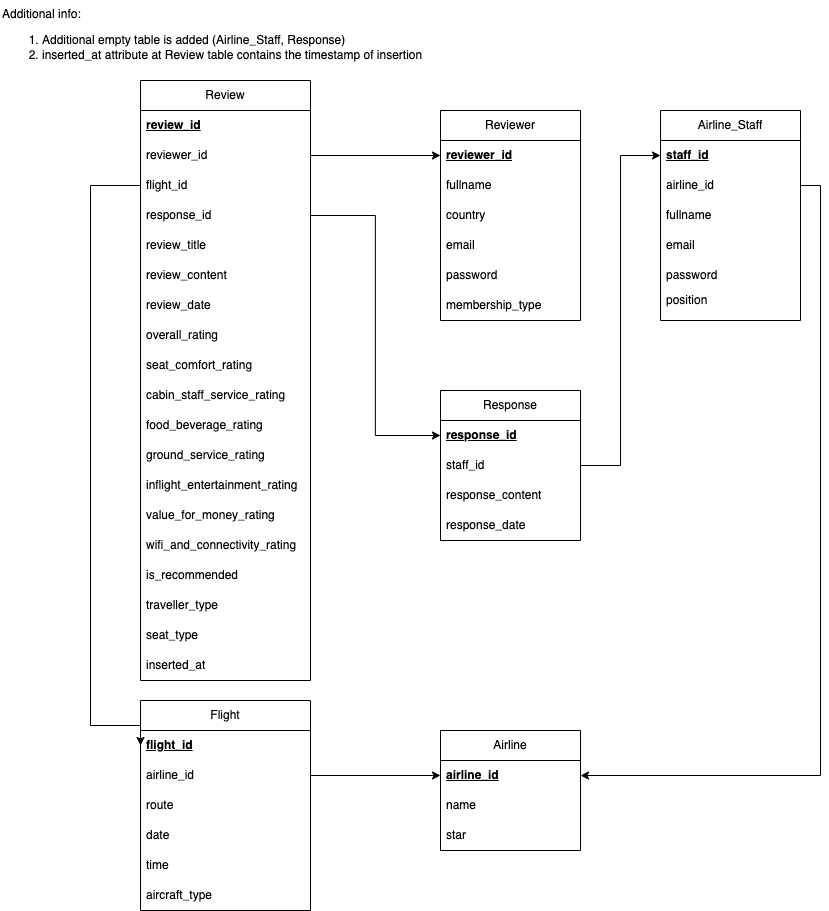

The diagram above was exported from draw.io. Its source (the exported page's mxGraphModel, read from the mxfile embedded in the PNG):
<mxGraphModel dx="1014" dy="197" grid="1" gridSize="10" guides="1" tooltips="1" connect="1" arrows="1" fold="1" page="1" pageScale="1" pageWidth="850" pageHeight="1100" math="0" shadow="0">
  <root>
    <mxCell id="0" />
    <mxCell id="1" parent="0" />
    <mxCell id="82kBl_EP_61KfwP91qFU-1" value="Flight" style="swimlane;fontStyle=0;childLayout=stackLayout;horizontal=1;startSize=30;horizontalStack=0;resizeParent=1;resizeParentMax=0;resizeLast=0;collapsible=1;marginBottom=0;whiteSpace=wrap;html=1;" vertex="1" parent="1">
      <mxGeometry x="1850" y="1820" width="170" height="210" as="geometry" />
    </mxCell>
    <mxCell id="82kBl_EP_61KfwP91qFU-2" value="&lt;b&gt;&lt;u&gt;flight_id&lt;/u&gt;&lt;/b&gt;" style="text;strokeColor=none;fillColor=none;align=left;verticalAlign=middle;spacingLeft=4;spacingRight=4;overflow=hidden;points=[[0,0.5],[1,0.5]];portConstraint=eastwest;rotatable=0;whiteSpace=wrap;html=1;" vertex="1" parent="82kBl_EP_61KfwP91qFU-1">
      <mxGeometry y="30" width="170" height="30" as="geometry" />
    </mxCell>
    <mxCell id="82kBl_EP_61KfwP91qFU-3" value="airline_id" style="text;strokeColor=none;fillColor=none;align=left;verticalAlign=middle;spacingLeft=4;spacingRight=4;overflow=hidden;points=[[0,0.5],[1,0.5]];portConstraint=eastwest;rotatable=0;whiteSpace=wrap;html=1;" vertex="1" parent="82kBl_EP_61KfwP91qFU-1">
      <mxGeometry y="60" width="170" height="30" as="geometry" />
    </mxCell>
    <mxCell id="82kBl_EP_61KfwP91qFU-4" value="route" style="text;strokeColor=none;fillColor=none;align=left;verticalAlign=middle;spacingLeft=4;spacingRight=4;overflow=hidden;points=[[0,0.5],[1,0.5]];portConstraint=eastwest;rotatable=0;whiteSpace=wrap;html=1;" vertex="1" parent="82kBl_EP_61KfwP91qFU-1">
      <mxGeometry y="90" width="170" height="30" as="geometry" />
    </mxCell>
    <mxCell id="82kBl_EP_61KfwP91qFU-5" value="date" style="text;strokeColor=none;fillColor=none;align=left;verticalAlign=middle;spacingLeft=4;spacingRight=4;overflow=hidden;points=[[0,0.5],[1,0.5]];portConstraint=eastwest;rotatable=0;whiteSpace=wrap;html=1;" vertex="1" parent="82kBl_EP_61KfwP91qFU-1">
      <mxGeometry y="120" width="170" height="30" as="geometry" />
    </mxCell>
    <mxCell id="82kBl_EP_61KfwP91qFU-6" value="time" style="text;strokeColor=none;fillColor=none;align=left;verticalAlign=middle;spacingLeft=4;spacingRight=4;overflow=hidden;points=[[0,0.5],[1,0.5]];portConstraint=eastwest;rotatable=0;whiteSpace=wrap;html=1;" vertex="1" parent="82kBl_EP_61KfwP91qFU-1">
      <mxGeometry y="150" width="170" height="30" as="geometry" />
    </mxCell>
    <mxCell id="82kBl_EP_61KfwP91qFU-7" value="aircraft_type" style="text;strokeColor=none;fillColor=none;align=left;verticalAlign=middle;spacingLeft=4;spacingRight=4;overflow=hidden;points=[[0,0.5],[1,0.5]];portConstraint=eastwest;rotatable=0;whiteSpace=wrap;html=1;" vertex="1" parent="82kBl_EP_61KfwP91qFU-1">
      <mxGeometry y="180" width="170" height="30" as="geometry" />
    </mxCell>
    <mxCell id="82kBl_EP_61KfwP91qFU-8" value="Review" style="swimlane;fontStyle=0;childLayout=stackLayout;horizontal=1;startSize=30;horizontalStack=0;resizeParent=1;resizeParentMax=0;resizeLast=0;collapsible=1;marginBottom=0;whiteSpace=wrap;html=1;" vertex="1" parent="1">
      <mxGeometry x="1850" y="1200" width="170" height="600" as="geometry" />
    </mxCell>
    <mxCell id="82kBl_EP_61KfwP91qFU-9" value="&lt;u&gt;&lt;b&gt;review_id&lt;/b&gt;&lt;/u&gt;" style="text;strokeColor=none;fillColor=none;align=left;verticalAlign=middle;spacingLeft=4;spacingRight=4;overflow=hidden;points=[[0,0.5],[1,0.5]];portConstraint=eastwest;rotatable=0;whiteSpace=wrap;html=1;" vertex="1" parent="82kBl_EP_61KfwP91qFU-8">
      <mxGeometry y="30" width="170" height="30" as="geometry" />
    </mxCell>
    <mxCell id="82kBl_EP_61KfwP91qFU-10" value="reviewer_id" style="text;strokeColor=none;fillColor=none;align=left;verticalAlign=middle;spacingLeft=4;spacingRight=4;overflow=hidden;points=[[0,0.5],[1,0.5]];portConstraint=eastwest;rotatable=0;whiteSpace=wrap;html=1;" vertex="1" parent="82kBl_EP_61KfwP91qFU-8">
      <mxGeometry y="60" width="170" height="30" as="geometry" />
    </mxCell>
    <mxCell id="82kBl_EP_61KfwP91qFU-11" value="flight_id" style="text;strokeColor=none;fillColor=none;align=left;verticalAlign=middle;spacingLeft=4;spacingRight=4;overflow=hidden;points=[[0,0.5],[1,0.5]];portConstraint=eastwest;rotatable=0;whiteSpace=wrap;html=1;" vertex="1" parent="82kBl_EP_61KfwP91qFU-8">
      <mxGeometry y="90" width="170" height="30" as="geometry" />
    </mxCell>
    <mxCell id="82kBl_EP_61KfwP91qFU-12" value="response_id" style="text;strokeColor=none;fillColor=none;align=left;verticalAlign=middle;spacingLeft=4;spacingRight=4;overflow=hidden;points=[[0,0.5],[1,0.5]];portConstraint=eastwest;rotatable=0;whiteSpace=wrap;html=1;" vertex="1" parent="82kBl_EP_61KfwP91qFU-8">
      <mxGeometry y="120" width="170" height="30" as="geometry" />
    </mxCell>
    <mxCell id="82kBl_EP_61KfwP91qFU-13" value="review_title" style="text;strokeColor=none;fillColor=none;align=left;verticalAlign=middle;spacingLeft=4;spacingRight=4;overflow=hidden;points=[[0,0.5],[1,0.5]];portConstraint=eastwest;rotatable=0;whiteSpace=wrap;html=1;" vertex="1" parent="82kBl_EP_61KfwP91qFU-8">
      <mxGeometry y="150" width="170" height="30" as="geometry" />
    </mxCell>
    <mxCell id="82kBl_EP_61KfwP91qFU-14" value="review_content" style="text;strokeColor=none;fillColor=none;align=left;verticalAlign=middle;spacingLeft=4;spacingRight=4;overflow=hidden;points=[[0,0.5],[1,0.5]];portConstraint=eastwest;rotatable=0;whiteSpace=wrap;html=1;" vertex="1" parent="82kBl_EP_61KfwP91qFU-8">
      <mxGeometry y="180" width="170" height="30" as="geometry" />
    </mxCell>
    <mxCell id="82kBl_EP_61KfwP91qFU-15" value="review_date" style="text;strokeColor=none;fillColor=none;align=left;verticalAlign=middle;spacingLeft=4;spacingRight=4;overflow=hidden;points=[[0,0.5],[1,0.5]];portConstraint=eastwest;rotatable=0;whiteSpace=wrap;html=1;" vertex="1" parent="82kBl_EP_61KfwP91qFU-8">
      <mxGeometry y="210" width="170" height="30" as="geometry" />
    </mxCell>
    <mxCell id="82kBl_EP_61KfwP91qFU-16" value="overall_rating" style="text;strokeColor=none;fillColor=none;align=left;verticalAlign=middle;spacingLeft=4;spacingRight=4;overflow=hidden;points=[[0,0.5],[1,0.5]];portConstraint=eastwest;rotatable=0;whiteSpace=wrap;html=1;" vertex="1" parent="82kBl_EP_61KfwP91qFU-8">
      <mxGeometry y="240" width="170" height="30" as="geometry" />
    </mxCell>
    <mxCell id="82kBl_EP_61KfwP91qFU-17" value="seat_comfort_rating" style="text;strokeColor=none;fillColor=none;align=left;verticalAlign=middle;spacingLeft=4;spacingRight=4;overflow=hidden;points=[[0,0.5],[1,0.5]];portConstraint=eastwest;rotatable=0;whiteSpace=wrap;html=1;" vertex="1" parent="82kBl_EP_61KfwP91qFU-8">
      <mxGeometry y="270" width="170" height="30" as="geometry" />
    </mxCell>
    <mxCell id="82kBl_EP_61KfwP91qFU-18" value="cabin_staff_service_rating" style="text;strokeColor=none;fillColor=none;align=left;verticalAlign=middle;spacingLeft=4;spacingRight=4;overflow=hidden;points=[[0,0.5],[1,0.5]];portConstraint=eastwest;rotatable=0;whiteSpace=wrap;html=1;" vertex="1" parent="82kBl_EP_61KfwP91qFU-8">
      <mxGeometry y="300" width="170" height="30" as="geometry" />
    </mxCell>
    <mxCell id="82kBl_EP_61KfwP91qFU-19" value="food_beverage_rating" style="text;strokeColor=none;fillColor=none;align=left;verticalAlign=middle;spacingLeft=4;spacingRight=4;overflow=hidden;points=[[0,0.5],[1,0.5]];portConstraint=eastwest;rotatable=0;whiteSpace=wrap;html=1;" vertex="1" parent="82kBl_EP_61KfwP91qFU-8">
      <mxGeometry y="330" width="170" height="30" as="geometry" />
    </mxCell>
    <mxCell id="82kBl_EP_61KfwP91qFU-20" value="ground_service_rating" style="text;strokeColor=none;fillColor=none;align=left;verticalAlign=middle;spacingLeft=4;spacingRight=4;overflow=hidden;points=[[0,0.5],[1,0.5]];portConstraint=eastwest;rotatable=0;whiteSpace=wrap;html=1;" vertex="1" parent="82kBl_EP_61KfwP91qFU-8">
      <mxGeometry y="360" width="170" height="30" as="geometry" />
    </mxCell>
    <mxCell id="82kBl_EP_61KfwP91qFU-21" value="inflight_entertainment_rating" style="text;strokeColor=none;fillColor=none;align=left;verticalAlign=middle;spacingLeft=4;spacingRight=4;overflow=hidden;points=[[0,0.5],[1,0.5]];portConstraint=eastwest;rotatable=0;whiteSpace=wrap;html=1;" vertex="1" parent="82kBl_EP_61KfwP91qFU-8">
      <mxGeometry y="390" width="170" height="30" as="geometry" />
    </mxCell>
    <mxCell id="82kBl_EP_61KfwP91qFU-22" value="&lt;span style=&quot;background-color: initial;&quot;&gt;value_for_money_rating&lt;/span&gt;" style="text;strokeColor=none;fillColor=none;align=left;verticalAlign=middle;spacingLeft=4;spacingRight=4;overflow=hidden;points=[[0,0.5],[1,0.5]];portConstraint=eastwest;rotatable=0;whiteSpace=wrap;html=1;" vertex="1" parent="82kBl_EP_61KfwP91qFU-8">
      <mxGeometry y="420" width="170" height="30" as="geometry" />
    </mxCell>
    <mxCell id="82kBl_EP_61KfwP91qFU-23" value="wifi_and_connectivity_rating" style="text;strokeColor=none;fillColor=none;align=left;verticalAlign=middle;spacingLeft=4;spacingRight=4;overflow=hidden;points=[[0,0.5],[1,0.5]];portConstraint=eastwest;rotatable=0;whiteSpace=wrap;html=1;" vertex="1" parent="82kBl_EP_61KfwP91qFU-8">
      <mxGeometry y="450" width="170" height="30" as="geometry" />
    </mxCell>
    <mxCell id="82kBl_EP_61KfwP91qFU-24" value="&lt;div&gt;is_recommended&lt;/div&gt;" style="text;strokeColor=none;fillColor=none;align=left;verticalAlign=middle;spacingLeft=4;spacingRight=4;overflow=hidden;points=[[0,0.5],[1,0.5]];portConstraint=eastwest;rotatable=0;whiteSpace=wrap;html=1;" vertex="1" parent="82kBl_EP_61KfwP91qFU-8">
      <mxGeometry y="480" width="170" height="30" as="geometry" />
    </mxCell>
    <mxCell id="82kBl_EP_61KfwP91qFU-25" value="traveller_type" style="text;strokeColor=none;fillColor=none;align=left;verticalAlign=middle;spacingLeft=4;spacingRight=4;overflow=hidden;points=[[0,0.5],[1,0.5]];portConstraint=eastwest;rotatable=0;whiteSpace=wrap;html=1;" vertex="1" parent="82kBl_EP_61KfwP91qFU-8">
      <mxGeometry y="510" width="170" height="30" as="geometry" />
    </mxCell>
    <mxCell id="82kBl_EP_61KfwP91qFU-26" value="seat_type" style="text;strokeColor=none;fillColor=none;align=left;verticalAlign=middle;spacingLeft=4;spacingRight=4;overflow=hidden;points=[[0,0.5],[1,0.5]];portConstraint=eastwest;rotatable=0;whiteSpace=wrap;html=1;" vertex="1" parent="82kBl_EP_61KfwP91qFU-8">
      <mxGeometry y="540" width="170" height="30" as="geometry" />
    </mxCell>
    <mxCell id="82kBl_EP_61KfwP91qFU-27" value="inserted_at" style="text;strokeColor=none;fillColor=none;align=left;verticalAlign=middle;spacingLeft=4;spacingRight=4;overflow=hidden;points=[[0,0.5],[1,0.5]];portConstraint=eastwest;rotatable=0;whiteSpace=wrap;html=1;" vertex="1" parent="82kBl_EP_61KfwP91qFU-8">
      <mxGeometry y="570" width="170" height="30" as="geometry" />
    </mxCell>
    <mxCell id="82kBl_EP_61KfwP91qFU-28" style="edgeStyle=orthogonalEdgeStyle;rounded=0;orthogonalLoop=1;jettySize=auto;html=1;entryX=0;entryY=0.5;entryDx=0;entryDy=0;exitX=0;exitY=0.5;exitDx=0;exitDy=0;" edge="1" parent="1" source="82kBl_EP_61KfwP91qFU-11" target="82kBl_EP_61KfwP91qFU-2">
      <mxGeometry relative="1" as="geometry">
        <mxPoint x="1750" y="1270" as="sourcePoint" />
        <mxPoint x="1754" y="1610" as="targetPoint" />
        <Array as="points">
          <mxPoint x="1800" y="1305" />
          <mxPoint x="1800" y="1845" />
        </Array>
      </mxGeometry>
    </mxCell>
    <mxCell id="82kBl_EP_61KfwP91qFU-29" value="Reviewer" style="swimlane;fontStyle=0;childLayout=stackLayout;horizontal=1;startSize=30;horizontalStack=0;resizeParent=1;resizeParentMax=0;resizeLast=0;collapsible=1;marginBottom=0;whiteSpace=wrap;html=1;" vertex="1" parent="1">
      <mxGeometry x="2150" y="1230" width="140" height="210" as="geometry" />
    </mxCell>
    <mxCell id="82kBl_EP_61KfwP91qFU-30" value="&lt;u&gt;&lt;b&gt;reviewer_id&lt;/b&gt;&lt;/u&gt;" style="text;strokeColor=none;fillColor=none;align=left;verticalAlign=middle;spacingLeft=4;spacingRight=4;overflow=hidden;points=[[0,0.5],[1,0.5]];portConstraint=eastwest;rotatable=0;whiteSpace=wrap;html=1;" vertex="1" parent="82kBl_EP_61KfwP91qFU-29">
      <mxGeometry y="30" width="140" height="30" as="geometry" />
    </mxCell>
    <mxCell id="82kBl_EP_61KfwP91qFU-31" value="fullname" style="text;strokeColor=none;fillColor=none;align=left;verticalAlign=middle;spacingLeft=4;spacingRight=4;overflow=hidden;points=[[0,0.5],[1,0.5]];portConstraint=eastwest;rotatable=0;whiteSpace=wrap;html=1;" vertex="1" parent="82kBl_EP_61KfwP91qFU-29">
      <mxGeometry y="60" width="140" height="30" as="geometry" />
    </mxCell>
    <mxCell id="82kBl_EP_61KfwP91qFU-32" value="country" style="text;strokeColor=none;fillColor=none;align=left;verticalAlign=middle;spacingLeft=4;spacingRight=4;overflow=hidden;points=[[0,0.5],[1,0.5]];portConstraint=eastwest;rotatable=0;whiteSpace=wrap;html=1;" vertex="1" parent="82kBl_EP_61KfwP91qFU-29">
      <mxGeometry y="90" width="140" height="30" as="geometry" />
    </mxCell>
    <mxCell id="82kBl_EP_61KfwP91qFU-33" value="email" style="text;strokeColor=none;fillColor=none;align=left;verticalAlign=middle;spacingLeft=4;spacingRight=4;overflow=hidden;points=[[0,0.5],[1,0.5]];portConstraint=eastwest;rotatable=0;whiteSpace=wrap;html=1;" vertex="1" parent="82kBl_EP_61KfwP91qFU-29">
      <mxGeometry y="120" width="140" height="30" as="geometry" />
    </mxCell>
    <mxCell id="82kBl_EP_61KfwP91qFU-34" value="password" style="text;strokeColor=none;fillColor=none;align=left;verticalAlign=middle;spacingLeft=4;spacingRight=4;overflow=hidden;points=[[0,0.5],[1,0.5]];portConstraint=eastwest;rotatable=0;whiteSpace=wrap;html=1;" vertex="1" parent="82kBl_EP_61KfwP91qFU-29">
      <mxGeometry y="150" width="140" height="30" as="geometry" />
    </mxCell>
    <mxCell id="82kBl_EP_61KfwP91qFU-35" value="membership_type" style="text;strokeColor=none;fillColor=none;align=left;verticalAlign=middle;spacingLeft=4;spacingRight=4;overflow=hidden;points=[[0,0.5],[1,0.5]];portConstraint=eastwest;rotatable=0;whiteSpace=wrap;html=1;" vertex="1" parent="82kBl_EP_61KfwP91qFU-29">
      <mxGeometry y="180" width="140" height="30" as="geometry" />
    </mxCell>
    <mxCell id="82kBl_EP_61KfwP91qFU-36" value="Airline_Staff" style="swimlane;fontStyle=0;childLayout=stackLayout;horizontal=1;startSize=30;horizontalStack=0;resizeParent=1;resizeParentMax=0;resizeLast=0;collapsible=1;marginBottom=0;whiteSpace=wrap;html=1;" vertex="1" parent="1">
      <mxGeometry x="2370" y="1230" width="140" height="210" as="geometry" />
    </mxCell>
    <mxCell id="82kBl_EP_61KfwP91qFU-37" value="&lt;b&gt;&lt;u&gt;staff_id&lt;/u&gt;&lt;/b&gt;" style="text;strokeColor=none;fillColor=none;align=left;verticalAlign=middle;spacingLeft=4;spacingRight=4;overflow=hidden;points=[[0,0.5],[1,0.5]];portConstraint=eastwest;rotatable=0;whiteSpace=wrap;html=1;" vertex="1" parent="82kBl_EP_61KfwP91qFU-36">
      <mxGeometry y="30" width="140" height="30" as="geometry" />
    </mxCell>
    <mxCell id="82kBl_EP_61KfwP91qFU-38" value="&lt;div&gt;airline_id&lt;/div&gt;" style="text;strokeColor=none;fillColor=none;align=left;verticalAlign=middle;spacingLeft=4;spacingRight=4;overflow=hidden;points=[[0,0.5],[1,0.5]];portConstraint=eastwest;rotatable=0;whiteSpace=wrap;html=1;" vertex="1" parent="82kBl_EP_61KfwP91qFU-36">
      <mxGeometry y="60" width="140" height="30" as="geometry" />
    </mxCell>
    <mxCell id="82kBl_EP_61KfwP91qFU-39" value="fullname" style="text;strokeColor=none;fillColor=none;align=left;verticalAlign=middle;spacingLeft=4;spacingRight=4;overflow=hidden;points=[[0,0.5],[1,0.5]];portConstraint=eastwest;rotatable=0;whiteSpace=wrap;html=1;" vertex="1" parent="82kBl_EP_61KfwP91qFU-36">
      <mxGeometry y="90" width="140" height="30" as="geometry" />
    </mxCell>
    <mxCell id="82kBl_EP_61KfwP91qFU-40" value="email" style="text;strokeColor=none;fillColor=none;align=left;verticalAlign=middle;spacingLeft=4;spacingRight=4;overflow=hidden;points=[[0,0.5],[1,0.5]];portConstraint=eastwest;rotatable=0;whiteSpace=wrap;html=1;" vertex="1" parent="82kBl_EP_61KfwP91qFU-36">
      <mxGeometry y="120" width="140" height="30" as="geometry" />
    </mxCell>
    <mxCell id="82kBl_EP_61KfwP91qFU-41" value="password" style="text;strokeColor=none;fillColor=none;align=left;verticalAlign=middle;spacingLeft=4;spacingRight=4;overflow=hidden;points=[[0,0.5],[1,0.5]];portConstraint=eastwest;rotatable=0;whiteSpace=wrap;html=1;" vertex="1" parent="82kBl_EP_61KfwP91qFU-36">
      <mxGeometry y="150" width="140" height="30" as="geometry" />
    </mxCell>
    <mxCell id="82kBl_EP_61KfwP91qFU-42" value="position&lt;div&gt;&lt;br&gt;&lt;/div&gt;" style="text;strokeColor=none;fillColor=none;align=left;verticalAlign=middle;spacingLeft=4;spacingRight=4;overflow=hidden;points=[[0,0.5],[1,0.5]];portConstraint=eastwest;rotatable=0;whiteSpace=wrap;html=1;" vertex="1" parent="82kBl_EP_61KfwP91qFU-36">
      <mxGeometry y="180" width="140" height="30" as="geometry" />
    </mxCell>
    <mxCell id="82kBl_EP_61KfwP91qFU-43" value="Airline" style="swimlane;fontStyle=0;childLayout=stackLayout;horizontal=1;startSize=30;horizontalStack=0;resizeParent=1;resizeParentMax=0;resizeLast=0;collapsible=1;marginBottom=0;whiteSpace=wrap;html=1;" vertex="1" parent="1">
      <mxGeometry x="2150" y="1850" width="140" height="120" as="geometry" />
    </mxCell>
    <mxCell id="82kBl_EP_61KfwP91qFU-44" value="&lt;b&gt;&lt;u&gt;airline_id&lt;/u&gt;&lt;/b&gt;" style="text;strokeColor=none;fillColor=none;align=left;verticalAlign=middle;spacingLeft=4;spacingRight=4;overflow=hidden;points=[[0,0.5],[1,0.5]];portConstraint=eastwest;rotatable=0;whiteSpace=wrap;html=1;" vertex="1" parent="82kBl_EP_61KfwP91qFU-43">
      <mxGeometry y="30" width="140" height="30" as="geometry" />
    </mxCell>
    <mxCell id="82kBl_EP_61KfwP91qFU-45" value="name" style="text;strokeColor=none;fillColor=none;align=left;verticalAlign=middle;spacingLeft=4;spacingRight=4;overflow=hidden;points=[[0,0.5],[1,0.5]];portConstraint=eastwest;rotatable=0;whiteSpace=wrap;html=1;" vertex="1" parent="82kBl_EP_61KfwP91qFU-43">
      <mxGeometry y="60" width="140" height="30" as="geometry" />
    </mxCell>
    <mxCell id="82kBl_EP_61KfwP91qFU-46" value="star" style="text;strokeColor=none;fillColor=none;align=left;verticalAlign=middle;spacingLeft=4;spacingRight=4;overflow=hidden;points=[[0,0.5],[1,0.5]];portConstraint=eastwest;rotatable=0;whiteSpace=wrap;html=1;" vertex="1" parent="82kBl_EP_61KfwP91qFU-43">
      <mxGeometry y="90" width="140" height="30" as="geometry" />
    </mxCell>
    <mxCell id="82kBl_EP_61KfwP91qFU-47" style="edgeStyle=orthogonalEdgeStyle;rounded=0;orthogonalLoop=1;jettySize=auto;html=1;entryX=0;entryY=0.5;entryDx=0;entryDy=0;" edge="1" parent="1" source="82kBl_EP_61KfwP91qFU-3" target="82kBl_EP_61KfwP91qFU-44">
      <mxGeometry relative="1" as="geometry">
        <mxPoint x="2045" y="1745" as="sourcePoint" />
      </mxGeometry>
    </mxCell>
    <mxCell id="82kBl_EP_61KfwP91qFU-48" style="edgeStyle=orthogonalEdgeStyle;rounded=0;orthogonalLoop=1;jettySize=auto;html=1;exitX=1;exitY=0.5;exitDx=0;exitDy=0;entryX=0;entryY=0.5;entryDx=0;entryDy=0;" edge="1" parent="1" source="82kBl_EP_61KfwP91qFU-10" target="82kBl_EP_61KfwP91qFU-30">
      <mxGeometry relative="1" as="geometry">
        <mxPoint x="2196" y="1245" as="sourcePoint" />
      </mxGeometry>
    </mxCell>
    <mxCell id="82kBl_EP_61KfwP91qFU-49" style="edgeStyle=orthogonalEdgeStyle;rounded=0;orthogonalLoop=1;jettySize=auto;html=1;entryX=1;entryY=0.5;entryDx=0;entryDy=0;exitX=1;exitY=0.5;exitDx=0;exitDy=0;" edge="1" parent="1" source="82kBl_EP_61KfwP91qFU-38" target="82kBl_EP_61KfwP91qFU-44">
      <mxGeometry relative="1" as="geometry">
        <mxPoint x="2456.0285714285715" y="1489.989010989011" as="sourcePoint" />
      </mxGeometry>
    </mxCell>
    <mxCell id="82kBl_EP_61KfwP91qFU-51" value="Response" style="swimlane;fontStyle=0;childLayout=stackLayout;horizontal=1;startSize=30;horizontalStack=0;resizeParent=1;resizeParentMax=0;resizeLast=0;collapsible=1;marginBottom=0;whiteSpace=wrap;html=1;" vertex="1" parent="1">
      <mxGeometry x="2150" y="1510" width="140" height="150" as="geometry" />
    </mxCell>
    <mxCell id="82kBl_EP_61KfwP91qFU-52" value="&lt;u&gt;&lt;b&gt;response_id&lt;/b&gt;&lt;/u&gt;" style="text;strokeColor=none;fillColor=none;align=left;verticalAlign=middle;spacingLeft=4;spacingRight=4;overflow=hidden;points=[[0,0.5],[1,0.5]];portConstraint=eastwest;rotatable=0;whiteSpace=wrap;html=1;" vertex="1" parent="82kBl_EP_61KfwP91qFU-51">
      <mxGeometry y="30" width="140" height="30" as="geometry" />
    </mxCell>
    <mxCell id="82kBl_EP_61KfwP91qFU-53" value="staff_id" style="text;strokeColor=none;fillColor=none;align=left;verticalAlign=middle;spacingLeft=4;spacingRight=4;overflow=hidden;points=[[0,0.5],[1,0.5]];portConstraint=eastwest;rotatable=0;whiteSpace=wrap;html=1;" vertex="1" parent="82kBl_EP_61KfwP91qFU-51">
      <mxGeometry y="60" width="140" height="30" as="geometry" />
    </mxCell>
    <mxCell id="82kBl_EP_61KfwP91qFU-54" value="response_content" style="text;strokeColor=none;fillColor=none;align=left;verticalAlign=middle;spacingLeft=4;spacingRight=4;overflow=hidden;points=[[0,0.5],[1,0.5]];portConstraint=eastwest;rotatable=0;whiteSpace=wrap;html=1;" vertex="1" parent="82kBl_EP_61KfwP91qFU-51">
      <mxGeometry y="90" width="140" height="30" as="geometry" />
    </mxCell>
    <mxCell id="82kBl_EP_61KfwP91qFU-55" value="response_date" style="text;strokeColor=none;fillColor=none;align=left;verticalAlign=middle;spacingLeft=4;spacingRight=4;overflow=hidden;points=[[0,0.5],[1,0.5]];portConstraint=eastwest;rotatable=0;whiteSpace=wrap;html=1;" vertex="1" parent="82kBl_EP_61KfwP91qFU-51">
      <mxGeometry y="120" width="140" height="30" as="geometry" />
    </mxCell>
    <mxCell id="82kBl_EP_61KfwP91qFU-56" style="edgeStyle=orthogonalEdgeStyle;rounded=0;orthogonalLoop=1;jettySize=auto;html=1;entryX=0;entryY=0.5;entryDx=0;entryDy=0;" edge="1" parent="1" source="82kBl_EP_61KfwP91qFU-12" target="82kBl_EP_61KfwP91qFU-52">
      <mxGeometry relative="1" as="geometry" />
    </mxCell>
    <mxCell id="82kBl_EP_61KfwP91qFU-57" style="edgeStyle=orthogonalEdgeStyle;rounded=0;orthogonalLoop=1;jettySize=auto;html=1;exitX=1;exitY=0.5;exitDx=0;exitDy=0;entryX=0;entryY=0.5;entryDx=0;entryDy=0;" edge="1" parent="1" source="82kBl_EP_61KfwP91qFU-53" target="82kBl_EP_61KfwP91qFU-37">
      <mxGeometry relative="1" as="geometry" />
    </mxCell>
    <mxCell id="82kBl_EP_61KfwP91qFU-59" value="&lt;div&gt;&lt;span style=&quot;text-align: center;&quot;&gt;Additional info:&amp;nbsp;&lt;/span&gt;&lt;br&gt;&lt;/div&gt;&lt;ol&gt;&lt;li&gt;&lt;span style=&quot;text-align: center;&quot;&gt;Additional empty table is added (Airline_Staff, Response)&lt;/span&gt;&lt;br&gt;&lt;/li&gt;&lt;li&gt;inserted_at attribute at Review table contains the timestamp of insertion&lt;/li&gt;&lt;/ol&gt;" style="text;html=1;align=left;verticalAlign=middle;resizable=0;points=[];autosize=1;strokeColor=none;fillColor=none;" vertex="1" parent="1">
      <mxGeometry x="1710" y="1120" width="440" height="80" as="geometry" />
    </mxCell>
  </root>
</mxGraphModel>